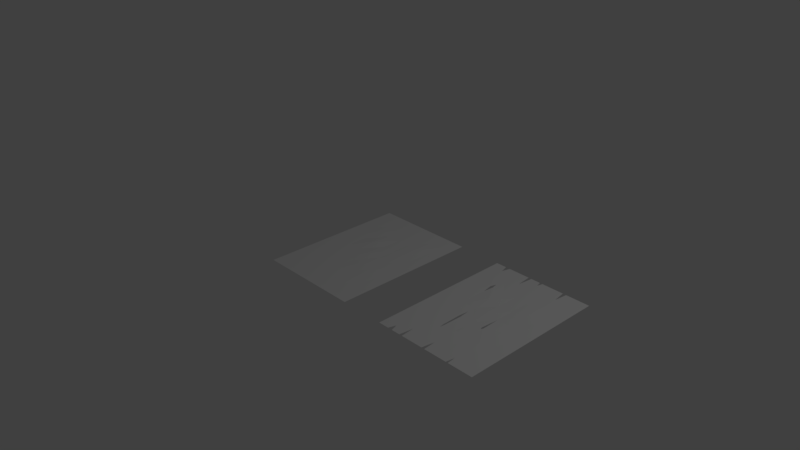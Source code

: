 # Source: Dn_Rugs.blend  (saved by Blender 2.79.0; exported with 4.5.12 LTS)
import bpy
from mathutils import Matrix  # noqa: F401  (used for matrix-valued properties, if any)

bpy.ops.wm.read_factory_settings(use_empty=True)
scene = bpy.context.scene
scene.name = 'Scene'

# ---- collections
col_collection_1 = bpy.data.collections.new('Collection 1'); scene.collection.children.link(col_collection_1)

# ---- materials (node trees are filled in below, after node groups)
mat_rug = bpy.data.materials.new('Rug')
mat_rug.alpha_threshold = 0.0
mat_rug.use_transparent_shadow = False
mat_rug.specular_color = (0.0, 0.0, 0.0)
mat_rug.roughness = 0.5
mat_rug.specular_intensity = 0.0
mat_rug.line_color = (0.0, 0.0, 0.0, 1.0)

# ---- material node trees

# ---- world
world_world = bpy.data.worlds.new('World'); scene.world = world_world
world_world.color = (0.05088, 0.05088, 0.05088)
world_world.use_sun_shadow = False
world_world.sun_shadow_jitter_overblur = 0.0
world_world.cycles.sampling_method = 'MANUAL'

# ---- cameras
cam_camera = bpy.data.cameras.new('Camera')
cam_camera.clip_end = 100.0
cam_camera.lens = 35.0
cam_camera.sensor_width = 32.0
cam_camera.sensor_height = 18.0
cam_camera.ortho_scale = 7.314
cam_camera.dof.focus_distance = 0.0
cam_camera.dof.aperture_fstop = 128.0

# ---- lights
light_lamp = bpy.data.lights.new('Lamp', 'POINT')
light_lamp.transmission_factor = 0.0
light_lamp.cutoff_distance = 30.0
light_lamp.energy = 100.0
light_lamp.shadow_buffer_clip_start = 1.001
light_lamp.shadow_soft_size = 0.1
light_lamp.shadow_maximum_resolution = 0.006
light_lamp.use_absolute_resolution = True

# ---- meshes
me_cube_001 = bpy.data.meshes.new('Cube.001')
me_cube_001.from_pydata([(0.7, 1.0, 0.007138), (0.7, -1.0, 0.007138), (-0.7, -1.0, 0.007138), (-0.7, 1.0, 0.007138), (0.7, -5.364e-07, 0.007138), (-0.7, 1.788e-07, 0.007138), (-8.941e-08, -1.788e-07, 0.01591), (0.7, -0.5, 0.007138), (-0.35, 1.0, 0.007138), (-0.7, 0.5, 0.007138), (0.7, 0.5, 0.007138), (-0.7, -0.5, 0.007138), (-2.831e-07, -0.5, 0.007138), (1.043e-07, 0.5, 0.007138), (0.35, -3.576e-07, 0.007138), (-0.35, 0.0, 0.007138), (0.35, 0.5, 0.01574), (0.35, -0.5, 0.01106), (-0.35, -0.5, 0.007138), (0.7, -0.75, 0.007138), (-0.7, 0.75, 0.007138), (0.7, 0.25, 0.007138), (0.175, 1.0, 0.007138), (0.175, -1.0, 0.007138), (-0.7, -0.25, 0.007138), (-3.8e-07, -0.75, 0.007138), (7.451e-09, 0.25, 0.007138), (0.525, -4.47e-07, 0.007138), (-0.175, -8.941e-08, 0.007138), (0.7, -0.25, 0.007138), (-0.175, -1.0, 0.007138), (-0.7, 0.25, 0.007138), (0.7, 0.75, 0.007138), (0.525, 1.0, 0.007138), (0.525, -1.0, 0.007138), (-0.7, -0.75, 0.007138), (-1.863e-07, -0.25, 0.007138), (2.012e-07, 0.75, 0.007138), (0.175, -2.682e-07, 0.007138), (-0.525, 8.941e-08, 0.007138), (-0.35, 0.25, 0.007138), (-0.35, 0.75, 0.007138), (-0.175, 0.5, 0.007138), (-0.525, 0.5, 0.007138), (0.35, 0.25, 0.01283), (0.35, 0.75, 0.007138), (0.525, 0.5, 0.007138), (0.175, 0.5, 0.007138), (0.35, -0.75, 0.007138), (0.35, -0.25, 0.01245), (0.525, -0.5, 0.007138), (0.175, -0.5, 0.007138), (-0.35, -0.75, 0.007138), (-0.35, -0.25, 0.007138), (-0.525, -0.5, 0.007138), (-0.525, -0.25, 0.007138), (-0.175, -0.75, 0.007138), (0.525, -0.25, 0.007138), (0.525, -0.75, 0.007138), (0.175, 0.75, 0.007138), (0.525, 0.75, 0.007152), (0.525, 0.25, 0.007138), (-0.525, 0.75, 0.007138), (-0.175, 0.75, 0.007138), (-0.175, 0.25, 0.02156), (-0.525, 0.25, 0.007138), (0.175, 0.25, 0.007138), (0.175, -0.75, 0.007138), (-0.525, -0.75, 0.007138), (-0.5555, -1.0, 0.007138), (-0.4939, -1.0, 0.007138), (-0.525, -0.9005, 0.007138), (-0.3744, -1.0, 0.007138), (-0.35, -0.818, 0.007138), (-0.3346, -1.0, 0.007138), (0.01246, -1.0, 0.007138), (-4.109e-07, -0.8297, 0.007138), (-0.02909, -1.0, 0.007138), (0.3322, -1.0, 0.007138), (0.35, -0.8844, 0.007138), (0.3604, -1.0, 0.007138), (-0.1659, -0.5, 0.007138), (-0.1867, -0.25, 0.007138), (-0.1611, -0.25, 0.007138), (-0.175, -0.5698, 0.007138), (-0.175, -0.1052, 0.007138), (-0.1831, -0.5, 0.007138), (0.1885, -0.25, 0.01516), (0.175, -0.2845, 0.01425), (0.1625, -0.25, 0.0148), (-0.35, 0.3612, 0.009363), (-0.3345, 0.5, 0.0117), (-0.35, 0.5806, 0.01053), (-0.372, 0.5, 0.01151), (-0.525, 0.8927, 0.007138), (-0.5547, 1.0, 0.007138), (-0.4946, 1.0, 0.007138), (-0.1923, 1.0, 0.007138), (-0.175, 0.7978, 0.007138), (-0.1506, 1.0, 0.007138), (0.01883, 1.0, 0.007138), (-0.01935, 1.0, 0.007138), (2.693e-07, 0.9258, 0.007138), (0.35, 0.8224, 0.007138), (0.3255, 1.0, 0.007138), (0.3713, 1.0, 0.007138)], [], [(68, 35, 2, 69, 71), (67, 25, 76, 75, 23), (66, 26, 6, 38), (65, 31, 5, 39), (64, 40, 15, 28), (63, 41, 92, 91, 42), (62, 20, 9, 43), (61, 44, 14, 27), (60, 45, 16, 46), (59, 37, 13, 47), (58, 48, 79, 80, 34), (57, 49, 17, 50), (56, 52, 73, 74, 30), (55, 24, 11, 54), (53, 55, 54, 18), (15, 39, 55, 53), (39, 5, 24, 55), (36, 83, 81, 12), (6, 28, 85, 83, 36), (28, 15, 53, 82, 85), (25, 56, 30, 77, 76), (12, 81, 84, 56, 25), (49, 87, 88, 51, 17), (14, 38, 87, 49), (38, 6, 36, 89), (29, 57, 50, 7), (4, 27, 57, 29), (27, 14, 49, 57), (19, 58, 34, 1), (7, 50, 58, 19), (50, 17, 48, 58), (45, 59, 47, 16), (22, 100, 102, 37, 59), (32, 60, 46, 10), (0, 33, 60, 32), (33, 105, 103, 45, 60), (21, 61, 27, 4), (10, 46, 61, 21), (46, 16, 44, 61), (41, 62, 43, 93, 92), (8, 96, 94, 62, 41), (37, 63, 42, 13), (26, 64, 28, 6), (13, 42, 64, 26), (42, 91, 90, 40, 64), (40, 65, 39, 15), (43, 9, 31, 65), (44, 66, 38, 14), (16, 47, 66, 44), (47, 13, 26, 66), (48, 67, 23, 78, 79), (17, 51, 67, 48), (51, 12, 25, 67), (52, 68, 71, 70, 72, 73), (18, 54, 68, 52), (54, 11, 35, 68), (84, 86, 18, 52, 56), (86, 82, 53, 18), (88, 89, 36, 12, 51), (90, 93, 43, 65, 40), (94, 95, 3, 20, 62), (98, 97, 8, 41, 63), (102, 101, 99, 98, 63, 37), (103, 104, 22, 59, 45)])
_uv = me_cube_001.uv_layers.new(name='UVMap')
_uv.uv.foreach_set('vector', [0.7678, 0.8693, 0.8563, 0.8696, 0.8524, 0.993, 0.7831, 0.9878, 0.7682, 0.94, 0.4137, 0.8681, 0.5022, 0.8684, 0.5022, 0.9073, 0.4957, 0.9904, 0.4136, 0.9901, 0.4143, 0.3804, 0.503, 0.3803, 0.5028, 0.5024, 0.4141, 0.5024, 0.7692, 0.38, 0.8579, 0.3799, 0.8575, 0.5024, 0.7688, 0.5024, 0.5917, 0.3802, 0.6804, 0.3801, 0.6801, 0.5024, 0.5915, 0.5024, 0.5922, 0.136, 0.681, 0.1357, 0.6808, 0.2185, 0.6729, 0.2579, 0.592, 0.2581, 0.7698, 0.1354, 0.8567, 0.1346, 0.8558, 0.258, 0.7695, 0.2577, 0.2369, 0.3806, 0.3256, 0.3805, 0.3255, 0.5024, 0.2368, 0.5024, 0.237, 0.1372, 0.3258, 0.1369, 0.3257, 0.2587, 0.2369, 0.2589, 0.4146, 0.1366, 0.5034, 0.1363, 0.5032, 0.2583, 0.4144, 0.2585, 0.2367, 0.8676, 0.3252, 0.8679, 0.3251, 0.93, 0.3199, 0.9834, 0.2366, 0.9846, 0.2368, 0.6241, 0.3254, 0.6242, 0.3253, 0.746, 0.2367, 0.7458, 0.5907, 0.8687, 0.6793, 0.869, 0.6792, 0.901, 0.6712, 0.9864, 0.5905, 0.9846, 0.7685, 0.6247, 0.8571, 0.6248, 0.8567, 0.7472, 0.7681, 0.747, 0.6799, 0.6246, 0.7685, 0.6247, 0.7681, 0.747, 0.6796, 0.7468, 0.6801, 0.5024, 0.7688, 0.5024, 0.7685, 0.6247, 0.6799, 0.6246, 0.7688, 0.5024, 0.8575, 0.5024, 0.8571, 0.6248, 0.7685, 0.6247, 0.5026, 0.6244, 0.5842, 0.6245, 0.5864, 0.7466, 0.5024, 0.7464, 0.5028, 0.5024, 0.5915, 0.5024, 0.5914, 0.5537, 0.5842, 0.6245, 0.5026, 0.6244, 0.5915, 0.5024, 0.6801, 0.5024, 0.6799, 0.6246, 0.5972, 0.6245, 0.5914, 0.5537, 0.5022, 0.8684, 0.5907, 0.8687, 0.5905, 0.9846, 0.5167, 0.9895, 0.5022, 0.9073, 0.5024, 0.7464, 0.5864, 0.7466, 0.5909, 0.7807, 0.5907, 0.8687, 0.5022, 0.8684, 0.3254, 0.6242, 0.4072, 0.6243, 0.414, 0.6411, 0.4139, 0.7462, 0.3253, 0.746, 0.3255, 0.5024, 0.4141, 0.5024, 0.4072, 0.6243, 0.3254, 0.6242, 0.4141, 0.5024, 0.5028, 0.5024, 0.5026, 0.6244, 0.4203, 0.6243, 0.1481, 0.624, 0.2368, 0.6241, 0.2367, 0.7458, 0.1472, 0.7461, 0.1496, 0.5024, 0.2368, 0.5024, 0.2368, 0.6241, 0.1481, 0.624, 0.2368, 0.5024, 0.3255, 0.5024, 0.3254, 0.6242, 0.2368, 0.6241, 0.1437, 0.8668, 0.2367, 0.8676, 0.2366, 0.9846, 0.1481, 0.9889, 0.1472, 0.7461, 0.2367, 0.7458, 0.2367, 0.8676, 0.1437, 0.8668, 0.2367, 0.7458, 0.3253, 0.746, 0.3252, 0.8679, 0.2367, 0.8676, 0.3258, 0.1369, 0.4146, 0.1366, 0.4144, 0.2585, 0.3257, 0.2587, 0.4147, 0.01308, 0.494, 0.01413, 0.5035, 0.05045, 0.5034, 0.1363, 0.4146, 0.1366, 0.1481, 0.1375, 0.237, 0.1372, 0.2369, 0.2589, 0.1481, 0.2591, 0.1481, 0.01583, 0.2386, 0.01701, 0.237, 0.1372, 0.1481, 0.1375, 0.2386, 0.01701, 0.3152, 0.01805, 0.3258, 0.1025, 0.3258, 0.1369, 0.237, 0.1372, 0.1481, 0.3807, 0.2369, 0.3806, 0.2368, 0.5024, 0.1496, 0.5024, 0.1481, 0.2591, 0.2369, 0.2589, 0.2369, 0.3806, 0.1481, 0.3807, 0.2369, 0.2589, 0.3257, 0.2587, 0.3256, 0.3805, 0.2369, 0.3806, 0.681, 0.1357, 0.7698, 0.1354, 0.7695, 0.2577, 0.6919, 0.2579, 0.6808, 0.2185, 0.6798, 0.01662, 0.7545, 0.0176, 0.77, 0.06826, 0.7698, 0.1354, 0.681, 0.1357, 0.5034, 0.1363, 0.5922, 0.136, 0.592, 0.2581, 0.5032, 0.2583, 0.503, 0.3803, 0.5917, 0.3802, 0.5915, 0.5024, 0.5028, 0.5024, 0.5032, 0.2583, 0.592, 0.2581, 0.5917, 0.3802, 0.503, 0.3803, 0.592, 0.2581, 0.6729, 0.2579, 0.6806, 0.3258, 0.6804, 0.3801, 0.5917, 0.3802, 0.6804, 0.3801, 0.7692, 0.38, 0.7688, 0.5024, 0.6801, 0.5024, 0.7695, 0.2577, 0.8558, 0.258, 0.8579, 0.3799, 0.7692, 0.38, 0.3256, 0.3805, 0.4143, 0.3804, 0.4141, 0.5024, 0.3255, 0.5024, 0.3257, 0.2587, 0.4144, 0.2585, 0.4143, 0.3804, 0.3256, 0.3805, 0.4144, 0.2585, 0.5032, 0.2583, 0.503, 0.3803, 0.4143, 0.3804, 0.3252, 0.8679, 0.4137, 0.8681, 0.4136, 0.9901, 0.3341, 0.9841, 0.3251, 0.93, 0.3253, 0.746, 0.4139, 0.7462, 0.4137, 0.8681, 0.3252, 0.8679, 0.4139, 0.7462, 0.5024, 0.7464, 0.5022, 0.8684, 0.4137, 0.8681, 0.6793, 0.869, 0.7678, 0.8693, 0.7682, 0.94, 0.7525, 0.9867, 0.6914, 0.9866, 0.6792, 0.901, 0.6796, 0.7468, 0.7681, 0.747, 0.7678, 0.8693, 0.6793, 0.869, 0.7681, 0.747, 0.8567, 0.7472, 0.8563, 0.8696, 0.7678, 0.8693, 0.5909, 0.7807, 0.5951, 0.7466, 0.6796, 0.7468, 0.6793, 0.869, 0.5907, 0.8687, 0.5951, 0.7466, 0.5972, 0.6245, 0.6799, 0.6246, 0.6796, 0.7468, 0.414, 0.6411, 0.4203, 0.6243, 0.5026, 0.6244, 0.5024, 0.7464, 0.4139, 0.7462, 0.6806, 0.3258, 0.6919, 0.2579, 0.7695, 0.2577, 0.7692, 0.38, 0.6804, 0.3801, 0.77, 0.06826, 0.7853, 0.01693, 0.8591, 0.01268, 0.8567, 0.1346, 0.7698, 0.1354, 0.5923, 0.1126, 0.6011, 0.01414, 0.6798, 0.01662, 0.681, 0.1357, 0.5922, 0.136, 0.5035, 0.05045, 0.5134, 0.01421, 0.5801, 0.01392, 0.5923, 0.1126, 0.5922, 0.136, 0.5034, 0.1363, 0.3258, 0.1025, 0.3383, 0.01748, 0.4147, 0.01308, 0.4146, 0.1366, 0.3258, 0.1369])
me_cube_001.materials.append(mat_rug)
me_cube_001.use_remesh_preserve_volume = False
me_cube_001.use_remesh_preserve_attributes = False
me_cube_001.use_mirror_vertex_groups = False
me_cube_001.update()
me_cube = bpy.data.meshes.new('Cube')
me_cube.from_pydata([(0.7, 1.0, 0.007138), (0.7, -1.0, 0.007138), (-0.7, -1.0, 0.007138), (-0.7, 1.0, 0.007138), (0.7, -5.364e-07, 0.007138), (2.98e-07, 1.0, 0.007138), (-4.768e-07, -1.0, 0.007138), (-0.7, 1.788e-07, 0.007138), (-8.941e-08, -1.788e-07, 0.01591), (0.7, -0.5, 0.007138), (-0.35, 1.0, 0.007138), (-0.35, -1.0, 0.007138), (-0.7, 0.5, 0.007138), (0.7, 0.5, 0.007138), (0.35, 1.0, 0.007138), (0.35, -1.0, 0.007138), (-0.7, -0.5, 0.007138), (-2.831e-07, -0.5, 0.007138), (1.043e-07, 0.5, 0.007138), (0.35, -3.576e-07, 0.007138), (-0.35, 0.0, 0.007138), (-0.35, 0.5, 0.01214), (0.35, 0.5, 0.01574), (0.35, -0.5, 0.01106), (-0.35, -0.5, 0.007138), (0.7, -0.75, 0.007138), (-0.525, 1.0, 0.007138), (-0.525, -1.0, 0.007138), (-0.7, 0.75, 0.007138), (0.7, 0.25, 0.007138), (0.175, 1.0, 0.007138), (0.175, -1.0, 0.007138), (-0.7, -0.25, 0.007138), (-3.8e-07, -0.75, 0.007138), (7.451e-09, 0.25, 0.007138), (0.525, -4.47e-07, 0.007138), (-0.175, -8.941e-08, 0.007138), (0.7, -0.25, 0.007138), (-0.175, 1.0, 0.007138), (-0.175, -1.0, 0.007138), (-0.7, 0.25, 0.007138), (0.7, 0.75, 0.007138), (0.525, 1.0, 0.007138), (0.525, -1.0, 0.007138), (-0.7, -0.75, 0.007138), (-1.863e-07, -0.25, 0.007138), (2.012e-07, 0.75, 0.007138), (0.175, -2.682e-07, 0.007138), (-0.525, 8.941e-08, 0.007138), (-0.35, 0.25, 0.007138), (-0.35, 0.75, 0.007138), (-0.175, 0.5, 0.007138), (-0.525, 0.5, 0.007138), (0.35, 0.25, 0.01283), (0.35, 0.75, 0.007138), (0.525, 0.5, 0.007138), (0.175, 0.5, 0.007138), (0.35, -0.75, 0.007138), (0.35, -0.25, 0.01245), (0.525, -0.5, 0.007138), (0.175, -0.5, 0.007138), (-0.35, -0.75, 0.007138), (-0.35, -0.25, 0.007138), (-0.175, -0.5, 0.007138), (-0.525, -0.5, 0.007138), (-0.525, -0.25, 0.007138), (-0.175, -0.25, 0.007138), (-0.175, -0.75, 0.007138), (0.175, -0.25, 0.01539), (0.525, -0.25, 0.007138), (0.525, -0.75, 0.007138), (0.175, 0.75, 0.007138), (0.525, 0.75, 0.007152), (0.525, 0.25, 0.007138), (-0.525, 0.75, 0.007138), (-0.175, 0.75, 0.007138), (-0.175, 0.25, 0.02156), (-0.525, 0.25, 0.007138), (0.175, 0.25, 0.007138), (0.175, -0.75, 0.007138), (-0.525, -0.75, 0.007138)], [], [(80, 44, 2, 27), (79, 33, 6, 31), (78, 34, 8, 47), (77, 40, 7, 48), (76, 49, 20, 36), (75, 50, 21, 51), (74, 28, 12, 52), (73, 53, 19, 35), (72, 54, 22, 55), (71, 46, 18, 56), (70, 57, 15, 43), (69, 58, 23, 59), (68, 45, 17, 60), (67, 61, 11, 39), (66, 62, 24, 63), (65, 32, 16, 64), (62, 65, 64, 24), (20, 48, 65, 62), (48, 7, 32, 65), (45, 66, 63, 17), (8, 36, 66, 45), (36, 20, 62, 66), (33, 67, 39, 6), (17, 63, 67, 33), (63, 24, 61, 67), (58, 68, 60, 23), (19, 47, 68, 58), (47, 8, 45, 68), (37, 69, 59, 9), (4, 35, 69, 37), (35, 19, 58, 69), (25, 70, 43, 1), (9, 59, 70, 25), (59, 23, 57, 70), (54, 71, 56, 22), (14, 30, 71, 54), (30, 5, 46, 71), (41, 72, 55, 13), (0, 42, 72, 41), (42, 14, 54, 72), (29, 73, 35, 4), (13, 55, 73, 29), (55, 22, 53, 73), (50, 74, 52, 21), (10, 26, 74, 50), (26, 3, 28, 74), (46, 75, 51, 18), (5, 38, 75, 46), (38, 10, 50, 75), (34, 76, 36, 8), (18, 51, 76, 34), (51, 21, 49, 76), (49, 77, 48, 20), (21, 52, 77, 49), (52, 12, 40, 77), (53, 78, 47, 19), (22, 56, 78, 53), (56, 18, 34, 78), (57, 79, 31, 15), (23, 60, 79, 57), (60, 17, 33, 79), (61, 80, 27, 11), (24, 64, 80, 61), (64, 16, 44, 80)])
_uv = me_cube.uv_layers.new(name='UVMap')
_uv.uv.foreach_set('vector', [0.7678, 0.8693, 0.8563, 0.8696, 0.8524, 0.993, 0.7684, 0.9867, 0.4137, 0.8681, 0.5022, 0.8684, 0.502, 0.9905, 0.4136, 0.9901, 0.4143, 0.3804, 0.503, 0.3803, 0.5028, 0.5024, 0.4141, 0.5024, 0.7692, 0.38, 0.8579, 0.3799, 0.8575, 0.5024, 0.7688, 0.5024, 0.5917, 0.3802, 0.6804, 0.3801, 0.6801, 0.5024, 0.5915, 0.5024, 0.5922, 0.136, 0.681, 0.1357, 0.6807, 0.2579, 0.592, 0.2581, 0.7698, 0.1354, 0.8567, 0.1346, 0.8558, 0.258, 0.7695, 0.2577, 0.2369, 0.3806, 0.3256, 0.3805, 0.3255, 0.5024, 0.2368, 0.5024, 0.237, 0.1372, 0.3258, 0.1369, 0.3257, 0.2587, 0.2369, 0.2589, 0.4146, 0.1366, 0.5034, 0.1363, 0.5032, 0.2583, 0.4144, 0.2585, 0.2367, 0.8676, 0.3252, 0.8679, 0.3251, 0.9834, 0.2366, 0.9846, 0.2368, 0.6241, 0.3254, 0.6242, 0.3253, 0.746, 0.2367, 0.7458, 0.414, 0.6243, 0.5026, 0.6244, 0.5024, 0.7464, 0.4139, 0.7462, 0.5907, 0.8687, 0.6793, 0.869, 0.679, 0.9865, 0.5905, 0.9846, 0.5912, 0.6245, 0.6799, 0.6246, 0.6796, 0.7468, 0.591, 0.7466, 0.7685, 0.6247, 0.8571, 0.6248, 0.8567, 0.7472, 0.7681, 0.747, 0.6799, 0.6246, 0.7685, 0.6247, 0.7681, 0.747, 0.6796, 0.7468, 0.6801, 0.5024, 0.7688, 0.5024, 0.7685, 0.6247, 0.6799, 0.6246, 0.7688, 0.5024, 0.8575, 0.5024, 0.8571, 0.6248, 0.7685, 0.6247, 0.5026, 0.6244, 0.5912, 0.6245, 0.591, 0.7466, 0.5024, 0.7464, 0.5028, 0.5024, 0.5915, 0.5024, 0.5912, 0.6245, 0.5026, 0.6244, 0.5915, 0.5024, 0.6801, 0.5024, 0.6799, 0.6246, 0.5912, 0.6245, 0.5022, 0.8684, 0.5907, 0.8687, 0.5905, 0.9846, 0.502, 0.9905, 0.5024, 0.7464, 0.591, 0.7466, 0.5907, 0.8687, 0.5022, 0.8684, 0.591, 0.7466, 0.6796, 0.7468, 0.6793, 0.869, 0.5907, 0.8687, 0.3254, 0.6242, 0.414, 0.6243, 0.4139, 0.7462, 0.3253, 0.746, 0.3255, 0.5024, 0.4141, 0.5024, 0.414, 0.6243, 0.3254, 0.6242, 0.4141, 0.5024, 0.5028, 0.5024, 0.5026, 0.6244, 0.414, 0.6243, 0.1481, 0.624, 0.2368, 0.6241, 0.2367, 0.7458, 0.1472, 0.7461, 0.1496, 0.5024, 0.2368, 0.5024, 0.2368, 0.6241, 0.1481, 0.624, 0.2368, 0.5024, 0.3255, 0.5024, 0.3254, 0.6242, 0.2368, 0.6241, 0.1437, 0.8668, 0.2367, 0.8676, 0.2366, 0.9846, 0.1481, 0.9889, 0.1472, 0.7461, 0.2367, 0.7458, 0.2367, 0.8676, 0.1437, 0.8668, 0.2367, 0.7458, 0.3253, 0.746, 0.3252, 0.8679, 0.2367, 0.8676, 0.3258, 0.1369, 0.4146, 0.1366, 0.4144, 0.2585, 0.3257, 0.2587, 0.3259, 0.0182, 0.4147, 0.01308, 0.4146, 0.1366, 0.3258, 0.1369, 0.4147, 0.01308, 0.5036, 0.01426, 0.5034, 0.1363, 0.4146, 0.1366, 0.1481, 0.1375, 0.237, 0.1372, 0.2369, 0.2589, 0.1481, 0.2591, 0.1481, 0.01583, 0.2386, 0.01701, 0.237, 0.1372, 0.1481, 0.1375, 0.2386, 0.01701, 0.3259, 0.0182, 0.3258, 0.1369, 0.237, 0.1372, 0.1481, 0.3807, 0.2369, 0.3806, 0.2368, 0.5024, 0.1496, 0.5024, 0.1481, 0.2591, 0.2369, 0.2589, 0.2369, 0.3806, 0.1481, 0.3807, 0.2369, 0.2589, 0.3257, 0.2587, 0.3256, 0.3805, 0.2369, 0.3806, 0.681, 0.1357, 0.7698, 0.1354, 0.7695, 0.2577, 0.6807, 0.2579, 0.6798, 0.01662, 0.7702, 0.0178, 0.7698, 0.1354, 0.681, 0.1357, 0.7702, 0.0178, 0.8591, 0.01268, 0.8567, 0.1346, 0.7698, 0.1354, 0.5034, 0.1363, 0.5922, 0.136, 0.592, 0.2581, 0.5032, 0.2583, 0.5036, 0.01426, 0.5925, 0.01386, 0.5922, 0.136, 0.5034, 0.1363, 0.5925, 0.01386, 0.6798, 0.01662, 0.681, 0.1357, 0.5922, 0.136, 0.503, 0.3803, 0.5917, 0.3802, 0.5915, 0.5024, 0.5028, 0.5024, 0.5032, 0.2583, 0.592, 0.2581, 0.5917, 0.3802, 0.503, 0.3803, 0.592, 0.2581, 0.6807, 0.2579, 0.6804, 0.3801, 0.5917, 0.3802, 0.6804, 0.3801, 0.7692, 0.38, 0.7688, 0.5024, 0.6801, 0.5024, 0.6807, 0.2579, 0.7695, 0.2577, 0.7692, 0.38, 0.6804, 0.3801, 0.7695, 0.2577, 0.8558, 0.258, 0.8579, 0.3799, 0.7692, 0.38, 0.3256, 0.3805, 0.4143, 0.3804, 0.4141, 0.5024, 0.3255, 0.5024, 0.3257, 0.2587, 0.4144, 0.2585, 0.4143, 0.3804, 0.3256, 0.3805, 0.4144, 0.2585, 0.5032, 0.2583, 0.503, 0.3803, 0.4143, 0.3804, 0.3252, 0.8679, 0.4137, 0.8681, 0.4136, 0.9901, 0.3251, 0.9834, 0.3253, 0.746, 0.4139, 0.7462, 0.4137, 0.8681, 0.3252, 0.8679, 0.4139, 0.7462, 0.5024, 0.7464, 0.5022, 0.8684, 0.4137, 0.8681, 0.6793, 0.869, 0.7678, 0.8693, 0.7684, 0.9867, 0.679, 0.9865, 0.6796, 0.7468, 0.7681, 0.747, 0.7678, 0.8693, 0.6793, 0.869, 0.7681, 0.747, 0.8567, 0.7472, 0.8563, 0.8696, 0.7678, 0.8693])
me_cube.materials.append(mat_rug)
me_cube.use_remesh_preserve_volume = False
me_cube.use_remesh_preserve_attributes = False
me_cube.use_mirror_vertex_groups = False
me_cube.update()

# ---- objects
ob_dn_rug_2 = bpy.data.objects.new('Dn_Rug_2', me_cube_001)
ob_dn_rug_1 = bpy.data.objects.new('Dn_Rug_1', me_cube)
ob_lamp = bpy.data.objects.new('Lamp', light_lamp)
ob_camera = bpy.data.objects.new('Camera', cam_camera)

# ---- transforms, parenting, visibility, modifiers, constraints
ob_dn_rug_2.location = (2.0, 0.0, 0.0)
ob_dn_rug_2.lock_rotations_4d = False
ob_dn_rug_2.empty_display_type = 'ARROWS'
ob_dn_rug_2.lineart.crease_threshold = 0.0
ob_dn_rug_1.location = (0.0, 0.0, 0.0)
ob_dn_rug_1.lock_rotations_4d = False
ob_dn_rug_1.empty_display_type = 'ARROWS'
ob_dn_rug_1.lineart.crease_threshold = 0.0
ob_lamp.location = (4.076, 1.005, 5.904)
ob_lamp.rotation_euler = (0.6503, 0.05522, 1.866)
ob_lamp.lock_rotations_4d = False
ob_lamp.empty_display_type = 'ARROWS'
ob_lamp.color = (0.0, 0.0, 0.0, 0.0)
ob_lamp.hide_select = True
ob_lamp.lineart.crease_threshold = 0.0
ob_camera.location = (7.481, -6.508, 5.344)
ob_camera.rotation_euler = (1.109, 0.0, 0.8149)
ob_camera.lock_rotations_4d = False
ob_camera.empty_display_type = 'ARROWS'
ob_camera.color = (0.0, 0.0, 0.0, 0.0)
ob_camera.hide_select = True
ob_camera.display_type = 'WIRE'
ob_camera.lineart.crease_threshold = 0.0

# ---- collection membership
col_collection_1.objects.link(ob_dn_rug_2)
col_collection_1.objects.link(ob_dn_rug_1)
col_collection_1.objects.link(ob_lamp)
col_collection_1.objects.link(ob_camera)

# ---- scene / render settings (as saved in the file)
scene.camera = ob_camera
scene.frame_start = 1; scene.frame_end = 250; scene.frame_set(1)
scene.render.engine = 'BLENDER_EEVEE_NEXT'
scene.render.resolution_percentage = 50
scene.render.dither_intensity = 0.0
scene.cycles.use_denoising = False
scene.cycles.samples = 128
scene.cycles.sampling_pattern = 'TABULATED_SOBOL'
scene.cycles.use_adaptive_sampling = False
scene.cycles.use_light_tree = False
scene.cycles.blur_glossy = 0.0
scene.cycles.sample_clamp_indirect = 0.0
scene.view_settings.view_transform = 'Standard'
bpy.context.view_layer.update()

